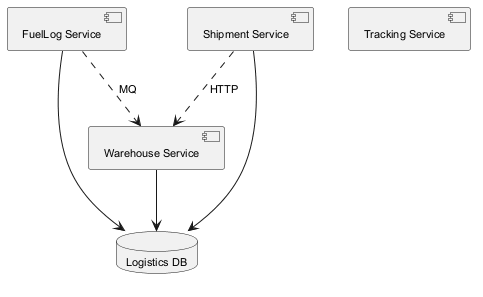

The diagram above was rendered by PlantUML. Its source (embedded in the PNG):
@startuml
skinparam monochrome true
skinparam defaultFontSize 11
component "FuelLog Service" as C_FuelLogService
component "Warehouse Service" as C_WarehouseService
component "Tracking Service" as C_TrackingService
component "Shipment Service" as C_ShipmentService
database "Logistics DB" as DB_logistics
C_FuelLogService --> DB_logistics
C_WarehouseService --> DB_logistics
C_ShipmentService --> DB_logistics
C_FuelLogService ..> C_WarehouseService : MQ
C_ShipmentService ..> C_WarehouseService : HTTP
@enduml